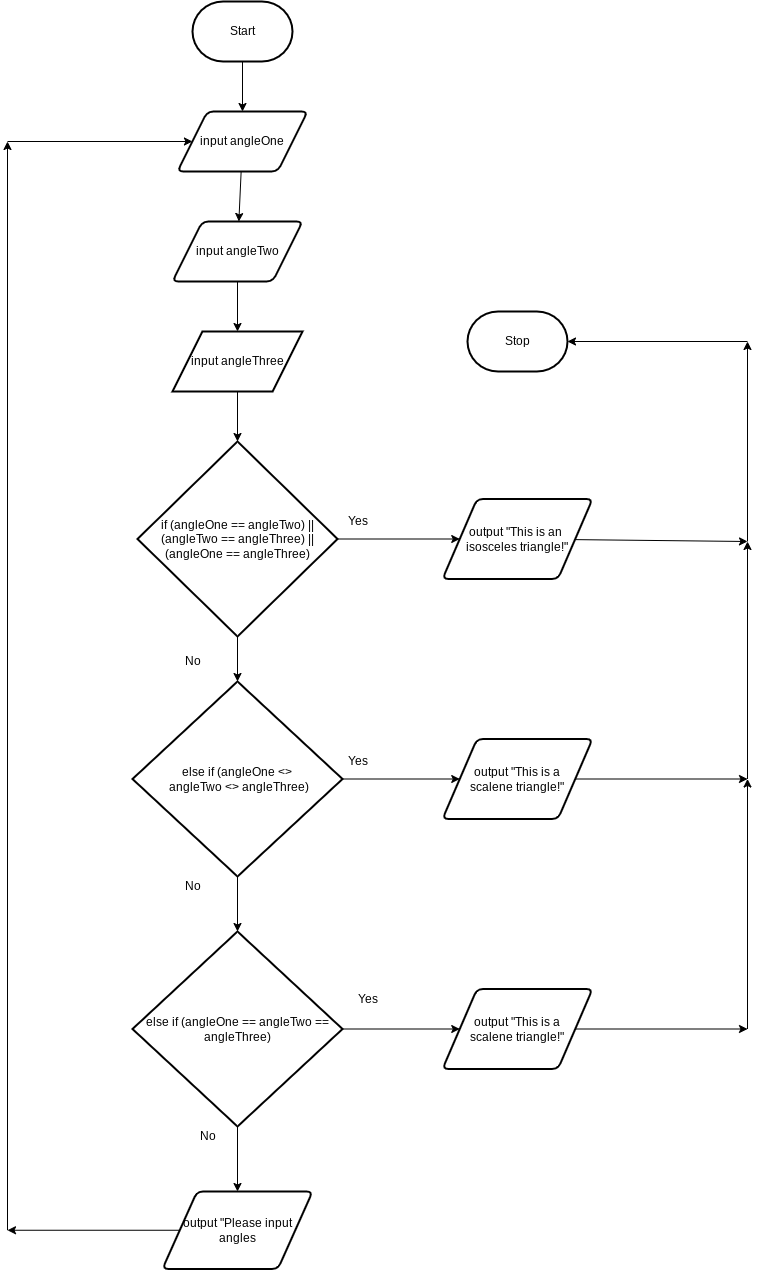

The diagram above was exported from draw.io. Its source (the exported page's mxGraphModel, read from the mxfile embedded in the PNG):
<mxGraphModel dx="1188" dy="1122" grid="1" gridSize="10" guides="1" tooltips="1" connect="1" arrows="1" fold="1" page="1" pageScale="1" pageWidth="850" pageHeight="1100" math="0" shadow="0">
  <root>
    <mxCell id="0" />
    <mxCell id="1" parent="0" />
    <mxCell id="4" value="" style="edgeStyle=none;html=1;" parent="1" source="2" target="3" edge="1">
      <mxGeometry relative="1" as="geometry" />
    </mxCell>
    <mxCell id="2" value="Start" style="strokeWidth=2;html=1;shape=mxgraph.flowchart.terminator;whiteSpace=wrap;" parent="1" vertex="1">
      <mxGeometry x="270" y="30" width="100" height="60" as="geometry" />
    </mxCell>
    <mxCell id="6" value="" style="edgeStyle=none;html=1;" parent="1" source="3" target="5" edge="1">
      <mxGeometry relative="1" as="geometry" />
    </mxCell>
    <mxCell id="3" value="input angleOne" style="shape=parallelogram;html=1;strokeWidth=2;perimeter=parallelogramPerimeter;whiteSpace=wrap;rounded=1;arcSize=12;size=0.23;" parent="1" vertex="1">
      <mxGeometry x="255" y="140" width="130" height="60" as="geometry" />
    </mxCell>
    <mxCell id="8" value="" style="edgeStyle=none;html=1;" parent="1" source="5" target="7" edge="1">
      <mxGeometry relative="1" as="geometry" />
    </mxCell>
    <mxCell id="5" value="input angleTwo" style="shape=parallelogram;html=1;strokeWidth=2;perimeter=parallelogramPerimeter;whiteSpace=wrap;rounded=1;arcSize=12;size=0.23;" parent="1" vertex="1">
      <mxGeometry x="250" y="250" width="130" height="60" as="geometry" />
    </mxCell>
    <mxCell id="10" value="" style="edgeStyle=none;html=1;" edge="1" parent="1" source="7" target="9">
      <mxGeometry relative="1" as="geometry" />
    </mxCell>
    <mxCell id="7" value="input angleThree" style="shape=parallelogram;html=1;strokeWidth=2;perimeter=parallelogramPerimeter;whiteSpace=wrap;rounded=0;arcSize=12;size=0.23;" parent="1" vertex="1">
      <mxGeometry x="250" y="360" width="130" height="60" as="geometry" />
    </mxCell>
    <mxCell id="12" value="" style="edgeStyle=none;html=1;" edge="1" parent="1" source="9" target="11">
      <mxGeometry relative="1" as="geometry" />
    </mxCell>
    <mxCell id="16" value="" style="edgeStyle=none;html=1;" edge="1" parent="1" source="9" target="15">
      <mxGeometry relative="1" as="geometry" />
    </mxCell>
    <mxCell id="9" value="if (angleOne == angleTwo) || (angleTwo == angleThree) || (angleOne == angleThree)" style="strokeWidth=2;html=1;shape=mxgraph.flowchart.decision;whiteSpace=wrap;rounded=0;" vertex="1" parent="1">
      <mxGeometry x="215" y="470" width="200" height="195" as="geometry" />
    </mxCell>
    <mxCell id="47" value="" style="edgeStyle=none;html=1;" edge="1" parent="1" source="11">
      <mxGeometry relative="1" as="geometry">
        <mxPoint x="825" y="570" as="targetPoint" />
      </mxGeometry>
    </mxCell>
    <mxCell id="11" value="output &quot;This is an &lt;br&gt;isosceles triangle!&quot;" style="shape=parallelogram;html=1;strokeWidth=2;perimeter=parallelogramPerimeter;whiteSpace=wrap;rounded=1;arcSize=12;size=0.23;" vertex="1" parent="1">
      <mxGeometry x="520" y="527.5" width="150" height="80" as="geometry" />
    </mxCell>
    <mxCell id="13" value="Yes" style="text;html=1;align=center;verticalAlign=middle;resizable=0;points=[];autosize=1;strokeColor=none;fillColor=none;" vertex="1" parent="1">
      <mxGeometry x="415" y="540" width="40" height="20" as="geometry" />
    </mxCell>
    <mxCell id="14" value="No" style="text;html=1;align=center;verticalAlign=middle;resizable=0;points=[];autosize=1;strokeColor=none;fillColor=none;" vertex="1" parent="1">
      <mxGeometry x="255" y="680" width="30" height="20" as="geometry" />
    </mxCell>
    <mxCell id="20" value="" style="edgeStyle=none;html=1;" edge="1" parent="1" source="15" target="18">
      <mxGeometry relative="1" as="geometry" />
    </mxCell>
    <mxCell id="27" value="" style="edgeStyle=none;html=1;" edge="1" parent="1" source="15" target="26">
      <mxGeometry relative="1" as="geometry" />
    </mxCell>
    <mxCell id="15" value="else if (angleOne &amp;lt;&amp;gt;&lt;br&gt;&amp;nbsp;angleTwo &amp;lt;&amp;gt; angleThree)" style="strokeWidth=2;html=1;shape=mxgraph.flowchart.decision;whiteSpace=wrap;rounded=0;" vertex="1" parent="1">
      <mxGeometry x="210" y="710" width="210" height="195" as="geometry" />
    </mxCell>
    <mxCell id="17" value="Yes" style="text;html=1;align=center;verticalAlign=middle;resizable=0;points=[];autosize=1;strokeColor=none;fillColor=none;" vertex="1" parent="1">
      <mxGeometry x="415" y="780" width="40" height="20" as="geometry" />
    </mxCell>
    <mxCell id="45" value="" style="edgeStyle=none;html=1;" edge="1" parent="1" source="18">
      <mxGeometry relative="1" as="geometry">
        <mxPoint x="825" y="807.5" as="targetPoint" />
      </mxGeometry>
    </mxCell>
    <mxCell id="18" value="output &quot;This is a scalene&amp;nbsp;triangle!&quot;" style="shape=parallelogram;html=1;strokeWidth=2;perimeter=parallelogramPerimeter;whiteSpace=wrap;rounded=1;arcSize=12;size=0.23;" vertex="1" parent="1">
      <mxGeometry x="520" y="767.5" width="150" height="80" as="geometry" />
    </mxCell>
    <mxCell id="30" value="" style="edgeStyle=none;html=1;" edge="1" parent="1" source="26" target="29">
      <mxGeometry relative="1" as="geometry" />
    </mxCell>
    <mxCell id="34" value="" style="edgeStyle=none;html=1;" edge="1" parent="1" source="26" target="33">
      <mxGeometry relative="1" as="geometry" />
    </mxCell>
    <mxCell id="26" value="else if (angleOne == angleTwo == angleThree)" style="strokeWidth=2;html=1;shape=mxgraph.flowchart.decision;whiteSpace=wrap;rounded=0;" vertex="1" parent="1">
      <mxGeometry x="210" y="960" width="210" height="195" as="geometry" />
    </mxCell>
    <mxCell id="28" value="No" style="text;html=1;align=center;verticalAlign=middle;resizable=0;points=[];autosize=1;strokeColor=none;fillColor=none;" vertex="1" parent="1">
      <mxGeometry x="255" y="905" width="30" height="20" as="geometry" />
    </mxCell>
    <mxCell id="42" value="" style="edgeStyle=none;html=1;" edge="1" parent="1" source="29">
      <mxGeometry relative="1" as="geometry">
        <mxPoint x="825" y="1057.5" as="targetPoint" />
      </mxGeometry>
    </mxCell>
    <mxCell id="29" value="output &quot;This is a scalene&amp;nbsp;triangle!&quot;" style="shape=parallelogram;html=1;strokeWidth=2;perimeter=parallelogramPerimeter;whiteSpace=wrap;rounded=1;arcSize=12;size=0.23;" vertex="1" parent="1">
      <mxGeometry x="520" y="1017.5" width="150" height="80" as="geometry" />
    </mxCell>
    <mxCell id="31" value="Yes" style="text;html=1;align=center;verticalAlign=middle;resizable=0;points=[];autosize=1;strokeColor=none;fillColor=none;" vertex="1" parent="1">
      <mxGeometry x="425" y="1017.5" width="40" height="20" as="geometry" />
    </mxCell>
    <mxCell id="37" value="" style="edgeStyle=none;html=1;" edge="1" parent="1" source="33">
      <mxGeometry relative="1" as="geometry">
        <mxPoint x="85" y="1258.75" as="targetPoint" />
      </mxGeometry>
    </mxCell>
    <mxCell id="33" value="output &quot;Please input angles" style="shape=parallelogram;html=1;strokeWidth=2;perimeter=parallelogramPerimeter;whiteSpace=wrap;rounded=1;arcSize=12;size=0.23;" vertex="1" parent="1">
      <mxGeometry x="240" y="1220" width="150" height="77.5" as="geometry" />
    </mxCell>
    <mxCell id="35" value="No" style="text;html=1;align=center;verticalAlign=middle;resizable=0;points=[];autosize=1;strokeColor=none;fillColor=none;" vertex="1" parent="1">
      <mxGeometry x="270" y="1155" width="30" height="20" as="geometry" />
    </mxCell>
    <mxCell id="39" value="" style="edgeStyle=none;html=1;" edge="1" parent="1">
      <mxGeometry relative="1" as="geometry">
        <mxPoint x="85" y="1258.75" as="sourcePoint" />
        <mxPoint x="85" y="170" as="targetPoint" />
      </mxGeometry>
    </mxCell>
    <mxCell id="40" value="" style="edgeStyle=none;html=1;" edge="1" parent="1" target="3">
      <mxGeometry relative="1" as="geometry">
        <mxPoint x="85" y="170" as="sourcePoint" />
      </mxGeometry>
    </mxCell>
    <mxCell id="44" value="" style="edgeStyle=none;html=1;" edge="1" parent="1">
      <mxGeometry relative="1" as="geometry">
        <mxPoint x="825" y="1057.5" as="sourcePoint" />
        <mxPoint x="825" y="807.5" as="targetPoint" />
      </mxGeometry>
    </mxCell>
    <mxCell id="50" value="" style="edgeStyle=none;html=1;" edge="1" parent="1">
      <mxGeometry relative="1" as="geometry">
        <mxPoint x="825" y="807.5" as="sourcePoint" />
        <mxPoint x="825" y="570" as="targetPoint" />
      </mxGeometry>
    </mxCell>
    <mxCell id="52" value="" style="edgeStyle=none;html=1;" edge="1" parent="1">
      <mxGeometry relative="1" as="geometry">
        <mxPoint x="825" y="570" as="sourcePoint" />
        <mxPoint x="825" y="370" as="targetPoint" />
      </mxGeometry>
    </mxCell>
    <mxCell id="54" value="" style="edgeStyle=none;html=1;" edge="1" parent="1" target="53">
      <mxGeometry relative="1" as="geometry">
        <mxPoint x="825" y="370" as="sourcePoint" />
      </mxGeometry>
    </mxCell>
    <mxCell id="53" value="Stop" style="strokeWidth=2;html=1;shape=mxgraph.flowchart.terminator;whiteSpace=wrap;rounded=0;" vertex="1" parent="1">
      <mxGeometry x="545" y="340" width="100" height="60" as="geometry" />
    </mxCell>
  </root>
</mxGraphModel>